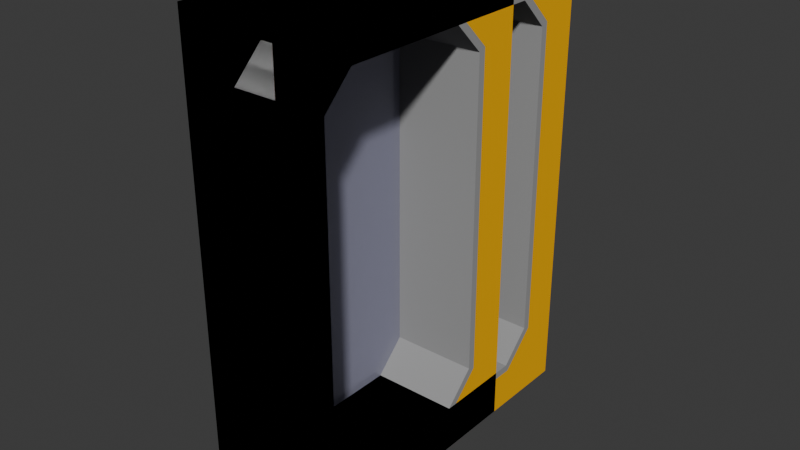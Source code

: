 # Source: porthole.blend  (saved by Blender 4.5.90; exported with 4.5.12 LTS)
import bpy
from mathutils import Matrix  # noqa: F401  (used for matrix-valued properties, if any)

bpy.ops.wm.read_factory_settings(use_empty=True)
scene = bpy.context.scene
scene.name = 'Scene'

# ---- collections
col_collection = bpy.data.collections.new('Collection'); scene.collection.children.link(col_collection)
col_auto_export = bpy.data.collections.new('auto_export'); scene.collection.children.link(col_auto_export)

# ---- materials (node trees are filled in below, after node groups)
mat_auto_11 = bpy.data.materials.new('__auto_11')
mat_auto_11.diffuse_color = (0.3333, 0.3333, 0.3333, 1.0)
mat_auto_39 = bpy.data.materials.new('__auto_39')
mat_auto_39.diffuse_color = (0.2157, 0.4902, 0.0, 1.0)
mat_auto_10 = bpy.data.materials.new('__auto_10')
mat_auto_10.diffuse_color = (1.0, 0.4902, 0.0, 1.0)
mat_materialglass = bpy.data.materials.new('MATERIALglass')
mat_materialglass.diffuse_color = (0.6275, 0.6275, 0.7804, 0.502)

# ---- material node trees
mat_auto_11.use_nodes = True; mat_auto_11.node_tree.nodes.clear()
_N = mat_auto_11.node_tree.nodes; _L = mat_auto_11.node_tree.links
n0 = _N.new('ShaderNodeBsdfPrincipled'); n0.name = 'プリンシプルBSDF'; n0.location = (0, 300)
n0.inputs[0].default_value = (0.3333, 0.3333, 0.3333, 1.0)
n0.inputs[13].default_value = 0.0
n1 = _N.new('ShaderNodeOutputMaterial'); n1.name = 'マテリアル出力'; n1.location = (300, 300)
_L.new(n0.outputs[0], n1.inputs[0])
n1.is_active_output = True
mat_auto_39.use_nodes = True; mat_auto_39.node_tree.nodes.clear()
_N = mat_auto_39.node_tree.nodes; _L = mat_auto_39.node_tree.links
n0 = _N.new('ShaderNodeBsdfPrincipled'); n0.name = 'プリンシプルBSDF'; n0.location = (0, 300)
n0.inputs[0].default_value = (0.2157, 0.4902, 0.0, 1.0)
n0.inputs[13].default_value = 0.0
n1 = _N.new('ShaderNodeOutputMaterial'); n1.name = 'マテリアル出力'; n1.location = (300, 300)
_L.new(n0.outputs[0], n1.inputs[0])
n1.is_active_output = True
mat_auto_10.use_nodes = True; mat_auto_10.node_tree.nodes.clear()
_N = mat_auto_10.node_tree.nodes; _L = mat_auto_10.node_tree.links
n0 = _N.new('ShaderNodeBsdfPrincipled'); n0.name = 'プリンシプルBSDF'; n0.location = (0, 300)
n0.inputs[0].default_value = (1.0, 0.4902, 0.0, 1.0)
n0.inputs[13].default_value = 0.0
n1 = _N.new('ShaderNodeOutputMaterial'); n1.name = 'マテリアル出力'; n1.location = (300, 300)
_L.new(n0.outputs[0], n1.inputs[0])
n1.is_active_output = True
mat_materialglass.use_nodes = True; mat_materialglass.node_tree.nodes.clear()
_N = mat_materialglass.node_tree.nodes; _L = mat_materialglass.node_tree.links
n0 = _N.new('ShaderNodeBsdfPrincipled'); n0.name = 'プリンシプルBSDF'; n0.location = (0, 300)
n0.inputs[0].default_value = (0.6275, 0.6275, 0.7804, 0.502)
n0.inputs[4].default_value = 0.502
n0.inputs[13].default_value = 0.0
n1 = _N.new('ShaderNodeOutputMaterial'); n1.name = 'マテリアル出力'; n1.location = (300, 300)
_L.new(n0.outputs[0], n1.inputs[0])
n1.is_active_output = True

# ---- world
world_world = bpy.data.worlds.new('World'); scene.world = world_world
world_world.use_nodes = True; world_world.node_tree.nodes.clear()
_N = world_world.node_tree.nodes; _L = world_world.node_tree.links
n0 = _N.new('ShaderNodeOutputWorld'); n0.name = 'World Output'; n0.location = (200, 100)
n1 = _N.new('ShaderNodeBackground'); n1.name = 'Background'; n1.location = (-200, 100)
n1.inputs[0].default_value = (0.05088, 0.05088, 0.05088, 1.0)
_L.new(n1.outputs[0], n0.inputs[0])
n0.is_active_output = True
world_world.color = (0.05088, 0.05088, 0.05088)
world_world.sun_shadow_jitter_overblur = 0.0

# ---- meshes
me_id2 = bpy.data.meshes.new('ID2')
me_id2.from_pydata([(-4.921, -10.63, 16.86), (-4.921, -9.843, 16.54), (-4.921, 9.843, 16.54), (-4.921, 10.63, 16.86), (-4.921, 7.019, -20.47), (-4.921, 6.693, -19.69), (4.921, -9.843, 16.54), (-4.921, -6.693, 19.69), (4.921, -6.693, 19.69), (-4.921, -9.843, -16.54), (-4.921, -6.693, -19.69), (4.921, -9.843, -16.54), (4.921, 6.693, 19.69), (4.921, 9.843, 16.54), (-4.921, 9.843, -16.54), (-4.921, -14.76, 24.61), (-4.921, -14.76, -24.61), (-4.921, -7.019, 20.47), (-4.921, 14.76, 24.61), (-4.921, 7.019, 20.47), (-4.921, 10.63, -16.86), (-4.921, -7.019, -20.47), (-4.921, 14.76, -24.61), (-4.921, -10.63, -16.86), (4.921, -10.63, -16.86), (4.921, -6.693, -19.69), (4.921, 6.693, -19.69), (4.921, 9.843, -16.54), (4.921, 7.019, 20.47), (4.921, 10.63, 16.86), (4.921, -14.76, -24.61), (4.921, -14.76, 24.61), (4.921, -7.019, -20.47), (4.921, 14.76, -24.61), (4.921, 7.019, -20.47), (4.921, 10.63, -16.86), (4.921, -7.019, 20.47), (4.921, 14.76, 24.61), (4.921, -10.63, 16.86), (-4.134, -6.693, -19.69), (-4.134, -9.843, 16.54), (-4.134, -9.843, -16.54), (-4.134, -6.693, 19.69), (-4.134, 6.693, -19.69), (-4.134, 6.693, 19.69), (-4.134, 9.843, -16.54), (-4.134, 9.843, 16.54), (-4.921, 6.693, 19.69)], [], [(0, 1, 23), (1, 0, 17), (1, 17, 7), (7, 17, 19), (7, 19, 47), (47, 19, 2), (2, 19, 3), (2, 3, 14), (23, 9, 21), (9, 23, 1), (21, 9, 10), (21, 10, 4), (4, 10, 5), (4, 5, 14), (4, 14, 20), (20, 14, 3), (1, 11, 9), (11, 1, 6), (7, 6, 1), (6, 7, 8), (9, 25, 10), (25, 9, 11), (12, 7, 47), (7, 12, 8), (25, 5, 10), (5, 25, 26), (12, 2, 13), (2, 12, 47), (27, 5, 26), (5, 27, 14), (13, 14, 27), (14, 13, 2), (15, 0, 16), (0, 15, 17), (17, 15, 18), (17, 18, 19), (19, 18, 3), (3, 18, 20), (16, 21, 22), (21, 16, 23), (23, 16, 0), (22, 21, 4), (22, 4, 20), (22, 20, 18), (24, 11, 38), (11, 24, 32), (11, 32, 25), (25, 32, 34), (25, 34, 26), (26, 34, 27), (27, 34, 35), (27, 35, 13), (38, 6, 36), (6, 38, 11), (36, 6, 8), (36, 8, 28), (28, 8, 12), (28, 12, 13), (28, 13, 29), (29, 13, 35), (30, 24, 31), (24, 30, 32), (32, 30, 33), (32, 33, 34), (34, 33, 35), (35, 33, 29), (31, 36, 37), (36, 31, 38), (38, 31, 24), (37, 36, 28), (37, 28, 29), (37, 29, 33), (39, 40, 41), (40, 39, 42), (42, 39, 43), (42, 43, 44), (44, 43, 45), (44, 45, 46), (7, 9, 1), (9, 7, 10), (10, 7, 47), (10, 47, 5), (5, 47, 2), (5, 2, 14)])
me_id2.polygons.foreach_set('material_index', [0, 0, 0, 0, 0, 0, 0, 0, 0, 0, 0, 0, 0, 0, 0, 0, 0, 0, 0, 0, 0, 0, 0, 0, 0, 0, 0, 0, 0, 0, 0, 0, 1, 1, 1, 1, 1, 1, 1, 1, 1, 1, 1, 1, 0, 0, 0, 0, 0, 0, 0, 0, 0, 0, 0, 0, 0, 0, 0, 0, 2, 2, 2, 2, 2, 2, 2, 2, 2, 2, 2, 2, 3, 3, 3, 3, 3, 3, 3, 3, 3, 3, 3, 3])
me_id2.materials.append(mat_auto_11)
me_id2.materials.append(mat_auto_39)
me_id2.materials.append(mat_auto_10)
me_id2.materials.append(mat_materialglass)
me_id2.update()
me_id2.normals_split_custom_set([tuple(v) for v in zip(*[iter([-1.0, 1.149e-06, 1.414e-08, -1.0, 1.149e-06, 1.414e-08, -1.0, 1.149e-06, 1.414e-08, -1.0, 9.487e-07, -9.338e-08, -1.0, 9.487e-07, -9.338e-08, -1.0, 9.487e-07, -9.338e-08, -1.0, -4.079e-07, -4.434e-08, -1.0, -4.079e-07, -4.434e-08, -1.0, -4.079e-07, -4.434e-08, -1.0, 0.0, 0.0, -1.0, 0.0, 0.0, -1.0, 0.0, 0.0, -1.0, 0.0, 0.0, -1.0, 0.0, 0.0, -1.0, 0.0, 0.0, -1.0, 0.0, -4.434e-08, -1.0, 0.0, -4.434e-08, -1.0, 0.0, -4.434e-08, -1.0, -9.487e-07, -9.338e-08, -1.0, -9.487e-07, -9.338e-08, -1.0, -9.487e-07, -9.338e-08, -1.0, 1.172e-06, 1.442e-08, -1.0, 1.172e-06, 1.442e-08, -1.0, 1.172e-06, 1.442e-08, -1.0, 0.0, 0.0, -1.0, 0.0, 0.0, -1.0, 0.0, 0.0, -1.0, -1.172e-06, 1.442e-08, -1.0, -1.172e-06, 1.442e-08, -1.0, -1.172e-06, 1.442e-08, -1.0, -5.438e-07, 0.0, -1.0, -5.438e-07, 0.0, -1.0, -5.438e-07, 0.0, -1.0, 8.628e-08, -1.407e-08, -1.0, 8.628e-08, -1.407e-08, -1.0, 8.628e-08, -1.407e-08, -1.0, -2.85e-08, 1.476e-08, -1.0, -2.85e-08, 1.476e-08, -1.0, -2.85e-08, 1.476e-08, -1.0, 5.438e-07, -4.434e-08, -1.0, 5.438e-07, -4.434e-08, -1.0, 5.438e-07, -4.434e-08, -1.0, -3.558e-07, -9.338e-08, -1.0, -3.558e-07, -9.338e-08, -1.0, -3.558e-07, -9.338e-08, -1.0, -1.149e-06, 1.414e-08, -1.0, -1.149e-06, 1.414e-08, -1.0, -1.149e-06, 1.414e-08, 0.0, 1.0, -4.688e-08, 0.0, 1.0, -4.688e-08, 0.0, 1.0, -4.688e-08, 9.689e-08, 1.0, 0.0, 9.689e-08, 1.0, 0.0, 9.689e-08, 1.0, 0.0, 3.248e-07, 0.7071, -0.7071, 3.248e-07, 0.7071, -0.7071, 3.248e-07, 0.7071, -0.7071, 0.0, 0.7071, -0.7071, 0.0, 0.7071, -0.7071, 0.0, 0.7071, -0.7071, 0.0, 0.7071, 0.7071, 0.0, 0.7071, 0.7071, 0.0, 0.7071, 0.7071, 0.0, 0.7071, 0.7071, 0.0, 0.7071, 0.7071, 0.0, 0.7071, 0.7071, 0.0, 0.0, -1.0, 0.0, 0.0, -1.0, 0.0, 0.0, -1.0, 0.0, 0.0, -1.0, 0.0, 0.0, -1.0, 0.0, 0.0, -1.0, 0.0, -1.425e-07, 1.0, 0.0, -1.425e-07, 1.0, 0.0, -1.425e-07, 1.0, 4.633e-07, 0.0, 1.0, 4.633e-07, 0.0, 1.0, 4.633e-07, 0.0, 1.0, 3.248e-07, -0.7071, -0.7071, 3.248e-07, -0.7071, -0.7071, 3.248e-07, -0.7071, -0.7071, 0.0, -0.7071, -0.7071, 0.0, -0.7071, -0.7071, 0.0, -0.7071, -0.7071, 3.343e-07, -0.7071, 0.7071, 3.343e-07, -0.7071, 0.7071, 3.343e-07, -0.7071, 0.7071, 0.0, -0.7071, 0.7071, 0.0, -0.7071, 0.7071, 0.0, -0.7071, 0.7071, 0.0, -1.0, 0.0, 0.0, -1.0, 0.0, 0.0, -1.0, 0.0, 9.689e-08, -1.0, -4.688e-08, 9.689e-08, -1.0, -4.688e-08, 9.689e-08, -1.0, -4.688e-08, -1.0, 3e-07, 0.0, -1.0, 3e-07, 0.0, -1.0, 3e-07, 0.0, -1.0, -8.894e-08, -8.61e-08, -1.0, -8.894e-08, -8.61e-08, -1.0, -8.894e-08, -8.61e-08, -1.0, 0.0, 0.0, -1.0, 0.0, 0.0, -1.0, 0.0, 0.0, -1.0, 0.0, 0.0, -1.0, 0.0, 0.0, -1.0, 0.0, 0.0, -1.0, 0.0, -8.61e-08, -1.0, 0.0, -8.61e-08, -1.0, 0.0, -8.61e-08, -1.0, -4.378e-07, 1.414e-08, -1.0, -4.378e-07, 1.414e-08, -1.0, -4.378e-07, 1.414e-08, -1.0, 0.0, 0.0, -1.0, 0.0, 0.0, -1.0, 0.0, 0.0, -1.0, 0.0, 0.0, -1.0, 0.0, 0.0, -1.0, 0.0, 0.0, -1.0, -2.189e-07, 1.414e-08, -1.0, -2.189e-07, 1.414e-08, -1.0, -2.189e-07, 1.414e-08, -1.0, 6.056e-08, 1.79e-07, -1.0, 6.056e-08, 1.79e-07, -1.0, 6.056e-08, 1.79e-07, -1.0, -1.779e-07, -4.596e-08, -1.0, -1.779e-07, -4.596e-08, -1.0, -1.779e-07, -4.596e-08, -1.0, 1.5e-07, 0.0, -1.0, 1.5e-07, 0.0, -1.0, 1.5e-07, 0.0, 1.0, 1.149e-06, 0.0, 1.0, 1.149e-06, 0.0, 1.0, 1.149e-06, 0.0, 1.0, 0.0, 0.0, 1.0, 0.0, 0.0, 1.0, 0.0, 0.0, 1.0, -4.079e-07, 0.0, 1.0, -4.079e-07, 0.0, 1.0, -4.079e-07, 0.0, 1.0, 0.0, 0.0, 1.0, 0.0, 0.0, 1.0, 0.0, 0.0, 1.0, 0.0, 0.0, 1.0, 0.0, 0.0, 1.0, 0.0, 0.0, 1.0, 0.0, 0.0, 1.0, 0.0, 0.0, 1.0, 0.0, 0.0, 1.0, 0.0, 0.0, 1.0, 0.0, 0.0, 1.0, 0.0, 0.0, 1.0, 0.0, 0.0, 1.0, 0.0, 0.0, 1.0, 0.0, 0.0, 1.0, 9.487e-07, 0.0, 1.0, 9.487e-07, 0.0, 1.0, 9.487e-07, 0.0, 1.0, 0.0, 0.0, 1.0, 0.0, 0.0, 1.0, 0.0, 0.0, 1.0, -5.438e-07, 0.0, 1.0, -5.438e-07, 0.0, 1.0, -5.438e-07, 0.0, 1.0, 0.0, 0.0, 1.0, 0.0, 0.0, 1.0, 0.0, 0.0, 1.0, 0.0, 0.0, 1.0, 0.0, 0.0, 1.0, 0.0, 0.0, 1.0, 5.438e-07, 0.0, 1.0, 5.438e-07, 0.0, 1.0, 5.438e-07, 0.0, 1.0, -7.115e-07, 0.0, 1.0, -7.115e-07, 0.0, 1.0, -7.115e-07, 0.0, 1.0, -1.149e-06, 0.0, 1.0, -1.149e-06, 0.0, 1.0, -1.149e-06, 0.0, 1.0, -1.5e-07, 0.0, 1.0, -1.5e-07, 0.0, 1.0, -1.5e-07, 0.0, 1.0, 0.0, 0.0, 1.0, 0.0, 0.0, 1.0, 0.0, 0.0, 1.0, 0.0, 0.0, 1.0, 0.0, 0.0, 1.0, 0.0, 0.0, 1.0, 0.0, 0.0, 1.0, 0.0, 0.0, 1.0, 0.0, 0.0, 1.0, 0.0, 0.0, 1.0, 0.0, 0.0, 1.0, 0.0, 0.0, 1.0, 2.189e-07, 0.0, 1.0, 2.189e-07, 0.0, 1.0, 2.189e-07, 0.0, 1.0, 0.0, 0.0, 1.0, 0.0, 0.0, 1.0, 0.0, 0.0, 1.0, 0.0, 0.0, 1.0, 0.0, 0.0, 1.0, 0.0, 0.0, 1.0, 0.0, 0.0, 1.0, 0.0, 0.0, 1.0, 0.0, 0.0, 1.0, 0.0, 0.0, 1.0, 0.0, 0.0, 1.0, 0.0, 0.0, 1.0, 8.894e-08, 0.0, 1.0, 8.894e-08, 0.0, 1.0, 8.894e-08, 0.0, 1.0, 0.0, 0.0, 1.0, 0.0, 0.0, 1.0, 0.0, 0.0, 1.0, 0.0, 0.0, 1.0, 0.0, 0.0, 1.0, 0.0, 0.0, 1.0, 0.0, 0.0, 1.0, 0.0, 0.0, 1.0, 0.0, 0.0, 1.0, 0.0, 0.0, 1.0, 0.0, 0.0, 1.0, 0.0, 0.0, 1.0, 0.0, 0.0, 1.0, 0.0, 0.0, 1.0, 0.0, 0.0, 1.0, -9.229e-08, 0.0, 1.0, -9.229e-08, 0.0, 1.0, -9.229e-08, 0.0, 1.0, 0.0, 0.0, 1.0, 0.0, 0.0, 1.0, 0.0, 0.0, -1.0, -2.93e-07, 1.442e-08, -1.0, -2.93e-07, 1.442e-08, -1.0, -2.93e-07, 1.442e-08, -1.0, 0.0, 0.0, -1.0, 0.0, 0.0, -1.0, 0.0, 0.0, -1.0, 0.0, 0.0, -1.0, 0.0, 0.0, -1.0, 0.0, 0.0, -1.0, 5.791e-08, -1.211e-08, -1.0, 5.791e-08, -1.211e-08, -1.0, 5.791e-08, -1.211e-08, -1.0, 0.0, -1.211e-08, -1.0, 0.0, -1.211e-08, -1.0, 0.0, -1.211e-08, -1.0, -2.93e-07, 1.442e-08, -1.0, -2.93e-07, 1.442e-08, -1.0, -2.93e-07, 1.442e-08])] * 3)])
me_id2_001 = bpy.data.meshes.new('ID2.001')
me_id2_001.from_pydata([(-4.921, -10.63, 16.86), (-4.921, -9.843, 16.54), (-4.921, 19.69, 16.54), (-4.921, 20.47, 16.86), (-4.921, 16.86, -20.47), (-4.921, 16.54, -19.69), (4.921, -9.843, 16.54), (-4.921, -6.693, 19.69), (4.921, -6.693, 19.69), (-4.921, -9.843, -16.54), (-4.921, -6.693, -19.69), (4.921, -9.843, -16.54), (4.921, 16.54, 19.69), (4.921, 19.69, 16.54), (-4.921, 19.69, -16.54), (-4.921, -14.76, 24.61), (-4.921, -14.76, -24.61), (-4.921, -7.019, 20.47), (-4.921, 24.61, 24.61), (-4.921, 16.86, 20.47), (-4.921, 20.47, -16.86), (-4.921, -7.019, -20.47), (-4.921, 24.61, -24.61), (-4.921, -10.63, -16.86), (4.921, -10.63, -16.86), (4.921, -6.693, -19.69), (4.921, 16.54, -19.69), (4.921, 19.69, -16.54), (4.921, 16.86, 20.47), (4.921, 20.47, 16.86), (4.921, -14.76, -24.61), (4.921, -14.76, 24.61), (4.921, -7.019, -20.47), (4.921, 24.61, -24.61), (4.921, 16.86, -20.47), (4.921, 20.47, -16.86), (4.921, -7.019, 20.47), (4.921, 24.61, 24.61), (4.921, -10.63, 16.86), (-4.134, -6.693, -19.69), (-4.134, -9.843, 16.54), (-4.134, -9.843, -16.54), (-4.134, -6.693, 19.69), (-4.134, 16.54, -19.69), (-4.134, 16.54, 19.69), (-4.134, 19.69, -16.54), (-4.134, 19.69, 16.54), (-4.921, 16.54, 19.69)], [], [(0, 1, 23), (1, 0, 17), (1, 17, 7), (7, 17, 19), (7, 19, 47), (47, 19, 2), (2, 19, 3), (2, 3, 14), (23, 9, 21), (9, 23, 1), (21, 9, 10), (21, 10, 4), (4, 10, 5), (4, 5, 14), (4, 14, 20), (20, 14, 3), (1, 11, 9), (11, 1, 6), (7, 6, 1), (6, 7, 8), (9, 25, 10), (25, 9, 11), (12, 7, 47), (7, 12, 8), (25, 5, 10), (5, 25, 26), (12, 2, 13), (2, 12, 47), (27, 5, 26), (5, 27, 14), (13, 14, 27), (14, 13, 2), (15, 0, 16), (0, 15, 17), (17, 15, 18), (17, 18, 19), (19, 18, 3), (3, 18, 20), (16, 21, 22), (21, 16, 23), (23, 16, 0), (22, 21, 4), (22, 4, 20), (22, 20, 18), (24, 11, 38), (11, 24, 32), (11, 32, 25), (25, 32, 34), (25, 34, 26), (26, 34, 27), (27, 34, 35), (27, 35, 13), (38, 6, 36), (6, 38, 11), (36, 6, 8), (36, 8, 28), (28, 8, 12), (28, 12, 13), (28, 13, 29), (29, 13, 35), (30, 24, 31), (24, 30, 32), (32, 30, 33), (32, 33, 34), (34, 33, 35), (35, 33, 29), (31, 36, 37), (36, 31, 38), (38, 31, 24), (37, 36, 28), (37, 28, 29), (37, 29, 33), (39, 40, 41), (40, 39, 42), (42, 39, 43), (42, 43, 44), (44, 43, 45), (44, 45, 46), (7, 9, 1), (9, 7, 10), (10, 7, 47), (10, 47, 5), (5, 47, 2), (5, 2, 14)])
me_id2_001.polygons.foreach_set('material_index', [0, 0, 0, 0, 0, 0, 0, 0, 0, 0, 0, 0, 0, 0, 0, 0, 0, 0, 0, 0, 0, 0, 0, 0, 0, 0, 0, 0, 0, 0, 0, 0, 1, 1, 1, 1, 1, 1, 1, 1, 1, 1, 1, 1, 0, 0, 0, 0, 0, 0, 0, 0, 0, 0, 0, 0, 0, 0, 0, 0, 2, 2, 2, 2, 2, 2, 2, 2, 2, 2, 2, 2, 3, 3, 3, 3, 3, 3, 3, 3, 3, 3, 3, 3])
me_id2_001.materials.append(mat_auto_11)
me_id2_001.materials.append(mat_auto_39)
me_id2_001.materials.append(mat_auto_10)
me_id2_001.materials.append(mat_materialglass)
me_id2_001.update()
me_id2_001.normals_split_custom_set([tuple(v) for v in zip(*[iter([-1.0, 1.149e-06, 1.414e-08, -1.0, 1.149e-06, 1.414e-08, -1.0, 1.149e-06, 1.414e-08, -1.0, 9.487e-07, -9.338e-08, -1.0, 9.487e-07, -9.338e-08, -1.0, 9.487e-07, -9.338e-08, -1.0, -4.079e-07, -4.434e-08, -1.0, -4.079e-07, -4.434e-08, -1.0, -4.079e-07, -4.434e-08, -1.0, 0.0, 0.0, -1.0, 0.0, 0.0, -1.0, 0.0, 0.0, -1.0, 0.0, 0.0, -1.0, 0.0, 0.0, -1.0, 0.0, 0.0, -1.0, 0.0, -4.434e-08, -1.0, 0.0, -4.434e-08, -1.0, 0.0, -4.434e-08, -1.0, -9.487e-07, -9.338e-08, -1.0, -9.487e-07, -9.338e-08, -1.0, -9.487e-07, -9.338e-08, -1.0, 1.172e-06, 1.442e-08, -1.0, 1.172e-06, 1.442e-08, -1.0, 1.172e-06, 1.442e-08, -1.0, 0.0, 0.0, -1.0, 0.0, 0.0, -1.0, 0.0, 0.0, -1.0, -1.172e-06, 1.442e-08, -1.0, -1.172e-06, 1.442e-08, -1.0, -1.172e-06, 1.442e-08, -1.0, -5.438e-07, 0.0, -1.0, -5.438e-07, 0.0, -1.0, -5.438e-07, 0.0, -1.0, 5.072e-08, -8.271e-09, -1.0, 5.072e-08, -8.271e-09, -1.0, 5.072e-08, -8.271e-09, -1.0, -1.642e-08, 8.503e-09, -1.0, -1.642e-08, 8.503e-09, -1.0, -1.642e-08, 8.503e-09, -1.0, 5.438e-07, -4.434e-08, -1.0, 5.438e-07, -4.434e-08, -1.0, 5.438e-07, -4.434e-08, -1.0, -3.558e-07, -9.338e-08, -1.0, -3.558e-07, -9.338e-08, -1.0, -3.558e-07, -9.338e-08, -1.0, -1.149e-06, 1.414e-08, -1.0, -1.149e-06, 1.414e-08, -1.0, -1.149e-06, 1.414e-08, 0.0, 1.0, -4.688e-08, 0.0, 1.0, -4.688e-08, 0.0, 1.0, -4.688e-08, 9.689e-08, 1.0, 0.0, 9.689e-08, 1.0, 0.0, 9.689e-08, 1.0, 0.0, 3.248e-07, 0.7071, -0.7071, 3.248e-07, 0.7071, -0.7071, 3.248e-07, 0.7071, -0.7071, 0.0, 0.7071, -0.7071, 0.0, 0.7071, -0.7071, 0.0, 0.7071, -0.7071, 0.0, 0.7071, 0.7071, 0.0, 0.7071, 0.7071, 0.0, 0.7071, 0.7071, 0.0, 0.7071, 0.7071, 0.0, 0.7071, 0.7071, 0.0, 0.7071, 0.7071, 0.0, 0.0, -1.0, 0.0, 0.0, -1.0, 0.0, 0.0, -1.0, 0.0, 0.0, -1.0, 0.0, 0.0, -1.0, 0.0, 0.0, -1.0, 0.0, -8.211e-08, 1.0, 0.0, -8.211e-08, 1.0, 0.0, -8.211e-08, 1.0, 5.339e-07, 0.0, 1.0, 5.339e-07, 0.0, 1.0, 5.339e-07, 0.0, 1.0, 3.015e-07, -0.7071, -0.7071, 3.015e-07, -0.7071, -0.7071, 3.015e-07, -0.7071, -0.7071, 0.0, -0.7071, -0.7071, 0.0, -0.7071, -0.7071, 0.0, -0.7071, -0.7071, 1.74e-07, -0.7071, 0.7071, 1.74e-07, -0.7071, 0.7071, 1.74e-07, -0.7071, 0.7071, 0.0, -0.7071, 0.7071, 0.0, -0.7071, 0.7071, 0.0, -0.7071, 0.7071, 0.0, -1.0, 0.0, 0.0, -1.0, 0.0, 0.0, -1.0, 0.0, 1.938e-07, -1.0, -9.376e-08, 1.938e-07, -1.0, -9.376e-08, 1.938e-07, -1.0, -9.376e-08, -1.0, 3e-07, 0.0, -1.0, 3e-07, 0.0, -1.0, 3e-07, 0.0, -1.0, -8.894e-08, -8.61e-08, -1.0, -8.894e-08, -8.61e-08, -1.0, -8.894e-08, -8.61e-08, -1.0, 0.0, 0.0, -1.0, 0.0, 0.0, -1.0, 0.0, 0.0, -1.0, 0.0, 0.0, -1.0, 0.0, 0.0, -1.0, 0.0, 0.0, -1.0, 0.0, -8.61e-08, -1.0, 0.0, -8.61e-08, -1.0, 0.0, -8.61e-08, -1.0, -4.378e-07, 1.414e-08, -1.0, -4.378e-07, 1.414e-08, -1.0, -4.378e-07, 1.414e-08, -1.0, 0.0, 0.0, -1.0, 0.0, 0.0, -1.0, 0.0, 0.0, -1.0, 0.0, 0.0, -1.0, 0.0, 0.0, -1.0, 0.0, 0.0, -1.0, -2.189e-07, 1.414e-08, -1.0, -2.189e-07, 1.414e-08, -1.0, -2.189e-07, 1.414e-08, -1.0, 3.56e-08, 1.528e-07, -1.0, 3.56e-08, 1.528e-07, -1.0, 3.56e-08, 1.528e-07, -1.0, -1.779e-07, -4.596e-08, -1.0, -1.779e-07, -4.596e-08, -1.0, -1.779e-07, -4.596e-08, -1.0, 1.5e-07, 0.0, -1.0, 1.5e-07, 0.0, -1.0, 1.5e-07, 0.0, 1.0, 1.149e-06, 0.0, 1.0, 1.149e-06, 0.0, 1.0, 1.149e-06, 0.0, 1.0, 0.0, 0.0, 1.0, 0.0, 0.0, 1.0, 0.0, 0.0, 1.0, -4.079e-07, 0.0, 1.0, -4.079e-07, 0.0, 1.0, -4.079e-07, 0.0, 1.0, 0.0, 0.0, 1.0, 0.0, 0.0, 1.0, 0.0, 0.0, 1.0, 0.0, 0.0, 1.0, 0.0, 0.0, 1.0, 0.0, 0.0, 1.0, 0.0, 0.0, 1.0, 0.0, 0.0, 1.0, 0.0, 0.0, 1.0, 0.0, 0.0, 1.0, 0.0, 0.0, 1.0, 0.0, 0.0, 1.0, 0.0, 0.0, 1.0, 0.0, 0.0, 1.0, 0.0, 0.0, 1.0, 9.487e-07, 0.0, 1.0, 9.487e-07, 0.0, 1.0, 9.487e-07, 0.0, 1.0, 0.0, 0.0, 1.0, 0.0, 0.0, 1.0, 0.0, 0.0, 1.0, -5.438e-07, 0.0, 1.0, -5.438e-07, 0.0, 1.0, -5.438e-07, 0.0, 1.0, 0.0, 0.0, 1.0, 0.0, 0.0, 1.0, 0.0, 0.0, 1.0, 0.0, 0.0, 1.0, 0.0, 0.0, 1.0, 0.0, 0.0, 1.0, 5.438e-07, 0.0, 1.0, 5.438e-07, 0.0, 1.0, 5.438e-07, 0.0, 1.0, -7.115e-07, 0.0, 1.0, -7.115e-07, 0.0, 1.0, -7.115e-07, 0.0, 1.0, -1.149e-06, 0.0, 1.0, -1.149e-06, 0.0, 1.0, -1.149e-06, 0.0, 1.0, -1.5e-07, 0.0, 1.0, -1.5e-07, 0.0, 1.0, -1.5e-07, 0.0, 1.0, 0.0, 0.0, 1.0, 0.0, 0.0, 1.0, 0.0, 0.0, 1.0, 0.0, 0.0, 1.0, 0.0, 0.0, 1.0, 0.0, 0.0, 1.0, 0.0, 0.0, 1.0, 0.0, 0.0, 1.0, 0.0, 0.0, 1.0, 0.0, 0.0, 1.0, 0.0, 0.0, 1.0, 0.0, 0.0, 1.0, 2.189e-07, 0.0, 1.0, 2.189e-07, 0.0, 1.0, 2.189e-07, 0.0, 1.0, 0.0, 0.0, 1.0, 0.0, 0.0, 1.0, 0.0, 0.0, 1.0, 0.0, 0.0, 1.0, 0.0, 0.0, 1.0, 0.0, 0.0, 1.0, 0.0, 0.0, 1.0, 0.0, 0.0, 1.0, 0.0, 0.0, 1.0, 0.0, 0.0, 1.0, 0.0, 0.0, 1.0, 0.0, 0.0, 1.0, 8.894e-08, 0.0, 1.0, 8.894e-08, 0.0, 1.0, 8.894e-08, 0.0, 1.0, 0.0, 0.0, 1.0, 0.0, 0.0, 1.0, 0.0, 0.0, 1.0, 0.0, 0.0, 1.0, 0.0, 0.0, 1.0, 0.0, 0.0, 1.0, 0.0, 0.0, 1.0, 0.0, 0.0, 1.0, 0.0, 0.0, 1.0, 0.0, 0.0, 1.0, 0.0, 0.0, 1.0, 0.0, 0.0, 1.0, 0.0, 0.0, 1.0, 0.0, 0.0, 1.0, 0.0, 0.0, 1.0, -9.229e-08, 0.0, 1.0, -9.229e-08, 0.0, 1.0, -9.229e-08, 0.0, 1.0, 0.0, 0.0, 1.0, 0.0, 0.0, 1.0, 0.0, 0.0, -1.0, -2.93e-07, 1.442e-08, -1.0, -2.93e-07, 1.442e-08, -1.0, -2.93e-07, 1.442e-08, -1.0, 0.0, 0.0, -1.0, 0.0, 0.0, -1.0, 0.0, 0.0, -1.0, 0.0, 0.0, -1.0, 0.0, 0.0, -1.0, 0.0, 0.0, -1.0, 3.337e-08, -1.211e-08, -1.0, 3.337e-08, -1.211e-08, -1.0, 3.337e-08, -1.211e-08, -1.0, 0.0, -1.211e-08, -1.0, 0.0, -1.211e-08, -1.0, 0.0, -1.211e-08, -1.0, -2.93e-07, 1.442e-08, -1.0, -2.93e-07, 1.442e-08, -1.0, -2.93e-07, 1.442e-08])] * 3)])

# ---- objects
ob_window_thick = bpy.data.objects.new('window_thick', me_id2)
ob_porthole_4x5 = bpy.data.objects.new('porthole_4x5', me_id2_001)

# ---- transforms, parenting, visibility, modifiers, constraints
ob_window_thick.location = (0.0, 0.0, 0.0)
ob_window_thick.scale = (0.0254, 0.0254, 0.0254)
ob_porthole_4x5.location = (0.0, 0.0, 0.0)
ob_porthole_4x5.scale = (0.0254, 0.0254, 0.0254)

# ---- collection membership
col_collection.objects.link(ob_window_thick)
col_auto_export.objects.link(ob_porthole_4x5)

# ---- scene / render settings (as saved in the file)
scene.frame_start = 1; scene.frame_end = 250; scene.frame_set(1)
scene.render.engine = 'BLENDER_EEVEE_NEXT'
bpy.context.view_layer.update()

# ---- added for rendering (the .blend has no active camera and no usable light): camera, sun
cam_auto = bpy.data.cameras.new('AutoCamera')
cam_auto.lens = 50.0
cam_auto.sensor_width = 36.0
cam_auto.clip_end = 1000.0
ob_auto_camera = bpy.data.objects.new('AutoCamera', cam_auto)
scene.collection.objects.link(ob_auto_camera)
ob_auto_camera.location = (1.49904, -1.67384, 1.19923)
ob_auto_camera.rotation_euler = (1.09748, -7.21219e-08, 0.694738)
scene.camera = ob_auto_camera
light_auto_sun = bpy.data.lights.new('AutoSun', 'SUN')
light_auto_sun.energy = 3.0
light_auto_sun.angle = 0.0523599
ob_auto_sun = bpy.data.objects.new('AutoSun', light_auto_sun)
scene.collection.objects.link(ob_auto_sun)
ob_auto_sun.rotation_euler = (0.872665, 0.174533, 0.523599)
bpy.context.view_layer.update()
